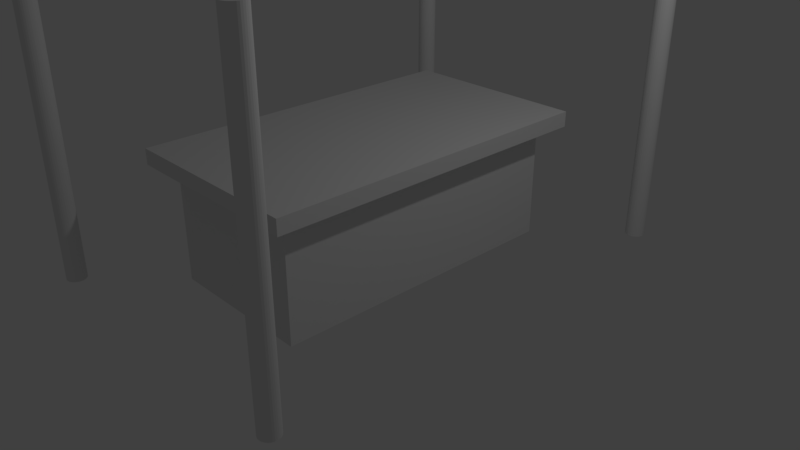 # Source: table.blend  (saved by Blender 2.79.0; exported with 4.5.12 LTS)
import bpy
from mathutils import Matrix  # noqa: F401  (used for matrix-valued properties, if any)

bpy.ops.wm.read_factory_settings(use_empty=True)
scene = bpy.context.scene
scene.name = 'Scene'

# ---- collections
col_collection_1 = bpy.data.collections.new('Collection 1'); scene.collection.children.link(col_collection_1)

# ---- materials (node trees are filled in below, after node groups)
mat_material = bpy.data.materials.new('Material')
mat_material.alpha_threshold = 0.0
mat_material.use_transparent_shadow = False
mat_material.roughness = 0.5
mat_material.line_color = (0.0, 0.0, 0.0, 1.0)

# ---- material node trees

# ---- world
world_world = bpy.data.worlds.new('World'); scene.world = world_world
world_world.color = (0.05088, 0.05088, 0.05088)
world_world.use_sun_shadow = False
world_world.sun_shadow_jitter_overblur = 0.0
world_world.cycles.sampling_method = 'MANUAL'

# ---- cameras
cam_camera = bpy.data.cameras.new('Camera')
cam_camera.clip_end = 100.0
cam_camera.lens = 35.0
cam_camera.sensor_width = 32.0
cam_camera.sensor_height = 18.0
cam_camera.ortho_scale = 7.314
cam_camera.dof.focus_distance = 0.0
cam_camera.dof.aperture_fstop = 128.0

# ---- lights
light_lamp = bpy.data.lights.new('Lamp', 'POINT')
light_lamp.transmission_factor = 0.0
light_lamp.cutoff_distance = 30.0
light_lamp.energy = 100.0
light_lamp.shadow_buffer_clip_start = 1.001
light_lamp.shadow_soft_size = 0.1
light_lamp.shadow_maximum_resolution = 0.006
light_lamp.use_absolute_resolution = True

# ---- meshes
me_cube = bpy.data.meshes.new('Cube')
me_cube.from_pydata([(-1.0, -2.0, 0.0), (1.0, -2.0, 0.0), (-1.0, 2.0, 0.0), (1.0, 2.0, 0.0), (1.0, 2.0, 0.0), (-1.0, 2.0, 0.0), (1.0, -2.0, 0.0), (-1.0, -2.0, 0.0), (-1.0, -2.0, 1.5), (1.0, -2.0, 1.5), (-1.0, 2.0, 1.5), (1.0, 2.0, 1.5), (-1.25, -2.25, 1.5), (1.25, -2.25, 1.5), (-1.25, 2.25, 1.5), (1.25, 2.25, 1.5), (-1.25, -2.25, 1.7), (1.25, -2.25, 1.7), (-1.25, 2.25, 1.7), (1.25, 2.25, 1.7), (2.0, 3.125, 0.0), (1.976, 3.123, 0.0), (1.952, 3.115, 0.0), (1.931, 3.104, 0.0), (1.912, 3.088, 0.0), (1.896, 3.069, 0.0), (1.885, 3.048, 0.0), (1.877, 3.024, 0.0), (1.875, 3.0, 0.0), (1.877, 2.976, 0.0), (1.885, 2.952, 0.0), (1.896, 2.931, 0.0), (1.912, 2.912, 0.0), (1.931, 2.896, 0.0), (1.952, 2.885, 0.0), (1.976, 2.877, 0.0), (2.0, 2.875, 0.0), (2.024, 2.877, 0.0), (2.048, 2.885, 0.0), (2.069, 2.896, 0.0), (2.088, 2.912, 0.0), (2.104, 2.931, 0.0), (2.115, 2.952, 0.0), (2.123, 2.976, 0.0), (2.125, 3.0, 0.0), (2.123, 3.024, 0.0), (2.115, 3.048, 0.0), (2.104, 3.069, 0.0), (2.088, 3.088, 0.0), (2.069, 3.104, 0.0), (2.048, 3.115, 0.0), (2.024, 3.123, 0.0), (2.0, 3.125, 4.0), (1.976, 3.123, 4.0), (1.952, 3.115, 4.0), (1.931, 3.104, 4.0), (1.912, 3.088, 4.0), (1.896, 3.069, 4.0), (1.885, 3.048, 4.0), (1.877, 3.024, 4.0), (1.875, 3.0, 4.0), (1.877, 2.976, 4.0), (1.885, 2.952, 4.0), (1.896, 2.931, 4.0), (1.912, 2.912, 4.0), (1.931, 2.896, 4.0), (1.952, 2.885, 4.0), (1.976, 2.877, 4.0), (2.0, 2.875, 4.0), (2.024, 2.877, 4.0), (2.048, 2.885, 4.0), (2.069, 2.896, 4.0), (2.088, 2.912, 4.0), (2.104, 2.931, 4.0), (2.115, 2.952, 4.0), (2.123, 2.976, 4.0), (2.125, 3.0, 4.0), (2.123, 3.024, 4.0), (2.115, 3.048, 4.0), (2.104, 3.069, 4.0), (2.088, 3.088, 4.0), (2.069, 3.104, 4.0), (2.048, 3.115, 4.0), (2.024, 3.123, 4.0), (-2.0, 3.125, 0.0), (-2.024, 3.123, 0.0), (-2.048, 3.115, 0.0), (-2.069, 3.104, 0.0), (-2.088, 3.088, 0.0), (-2.104, 3.069, 0.0), (-2.115, 3.048, 0.0), (-2.123, 3.024, 0.0), (-2.125, 3.0, 0.0), (-2.123, 2.976, 0.0), (-2.115, 2.952, 0.0), (-2.104, 2.931, 0.0), (-2.088, 2.912, 0.0), (-2.069, 2.896, 0.0), (-2.048, 2.885, 0.0), (-2.024, 2.877, 0.0), (-2.0, 2.875, 0.0), (-1.976, 2.877, 0.0), (-1.952, 2.885, 0.0), (-1.931, 2.896, 0.0), (-1.912, 2.912, 0.0), (-1.896, 2.931, 0.0), (-1.885, 2.952, 0.0), (-1.877, 2.976, 0.0), (-1.875, 3.0, 0.0), (-1.877, 3.024, 0.0), (-1.885, 3.048, 0.0), (-1.896, 3.069, 0.0), (-1.912, 3.088, 0.0), (-1.931, 3.104, 0.0), (-1.952, 3.115, 0.0), (-1.976, 3.123, 0.0), (-2.0, 3.125, 4.0), (-2.024, 3.123, 4.0), (-2.048, 3.115, 4.0), (-2.069, 3.104, 4.0), (-2.088, 3.088, 4.0), (-2.104, 3.069, 4.0), (-2.115, 3.048, 4.0), (-2.123, 3.024, 4.0), (-2.125, 3.0, 4.0), (-2.123, 2.976, 4.0), (-2.115, 2.952, 4.0), (-2.104, 2.931, 4.0), (-2.088, 2.912, 4.0), (-2.069, 2.896, 4.0), (-2.048, 2.885, 4.0), (-2.024, 2.877, 4.0), (-2.0, 2.875, 4.0), (-1.976, 2.877, 4.0), (-1.952, 2.885, 4.0), (-1.931, 2.896, 4.0), (-1.912, 2.912, 4.0), (-1.896, 2.931, 4.0), (-1.885, 2.952, 4.0), (-1.877, 2.976, 4.0), (-1.875, 3.0, 4.0), (-1.877, 3.024, 4.0), (-1.885, 3.048, 4.0), (-1.896, 3.069, 4.0), (-1.912, 3.088, 4.0), (-1.931, 3.104, 4.0), (-1.952, 3.115, 4.0), (-1.976, 3.123, 4.0), (2.0, -2.875, 0.0), (1.976, -2.877, 0.0), (1.952, -2.885, 0.0), (1.931, -2.896, 0.0), (1.912, -2.912, 0.0), (1.896, -2.931, 0.0), (1.885, -2.952, 0.0), (1.877, -2.976, 0.0), (1.875, -3.0, 0.0), (1.877, -3.024, 0.0), (1.885, -3.048, 0.0), (1.896, -3.069, 0.0), (1.912, -3.088, 0.0), (1.931, -3.104, 0.0), (1.952, -3.115, 0.0), (1.976, -3.123, 0.0), (2.0, -3.125, 0.0), (2.024, -3.123, 0.0), (2.048, -3.115, 0.0), (2.069, -3.104, 0.0), (2.088, -3.088, 0.0), (2.104, -3.069, 0.0), (2.115, -3.048, 0.0), (2.123, -3.024, 0.0), (2.125, -3.0, 0.0), (2.123, -2.976, 0.0), (2.115, -2.952, 0.0), (2.104, -2.931, 0.0), (2.088, -2.912, 0.0), (2.069, -2.896, 0.0), (2.048, -2.885, 0.0), (2.024, -2.877, 0.0), (2.0, -2.875, 4.0), (1.976, -2.877, 4.0), (1.952, -2.885, 4.0), (1.931, -2.896, 4.0), (1.912, -2.912, 4.0), (1.896, -2.931, 4.0), (1.885, -2.952, 4.0), (1.877, -2.976, 4.0), (1.875, -3.0, 4.0), (1.877, -3.024, 4.0), (1.885, -3.048, 4.0), (1.896, -3.069, 4.0), (1.912, -3.088, 4.0), (1.931, -3.104, 4.0), (1.952, -3.115, 4.0), (1.976, -3.123, 4.0), (2.0, -3.125, 4.0), (2.024, -3.123, 4.0), (2.048, -3.115, 4.0), (2.069, -3.104, 4.0), (2.088, -3.088, 4.0), (2.104, -3.069, 4.0), (2.115, -3.048, 4.0), (2.123, -3.024, 4.0), (2.125, -3.0, 4.0), (2.123, -2.976, 4.0), (2.115, -2.952, 4.0), (2.104, -2.931, 4.0), (2.088, -2.912, 4.0), (2.069, -2.896, 4.0), (2.048, -2.885, 4.0), (2.024, -2.877, 4.0), (-2.0, -2.875, 0.0), (-2.024, -2.877, 0.0), (-2.048, -2.885, 0.0), (-2.069, -2.896, 0.0), (-2.088, -2.912, 0.0), (-2.104, -2.931, 0.0), (-2.115, -2.952, 0.0), (-2.123, -2.976, 0.0), (-2.125, -3.0, 0.0), (-2.123, -3.024, 0.0), (-2.115, -3.048, 0.0), (-2.104, -3.069, 0.0), (-2.088, -3.088, 0.0), (-2.069, -3.104, 0.0), (-2.048, -3.115, 0.0), (-2.024, -3.123, 0.0), (-2.0, -3.125, 0.0), (-1.976, -3.123, 0.0), (-1.952, -3.115, 0.0), (-1.931, -3.104, 0.0), (-1.912, -3.088, 0.0), (-1.896, -3.069, 0.0), (-1.885, -3.048, 0.0), (-1.877, -3.024, 0.0), (-1.875, -3.0, 0.0), (-1.877, -2.976, 0.0), (-1.885, -2.952, 0.0), (-1.896, -2.931, 0.0), (-1.912, -2.912, 0.0), (-1.931, -2.896, 0.0), (-1.952, -2.885, 0.0), (-1.976, -2.877, 0.0), (-2.0, -2.875, 4.0), (-2.024, -2.877, 4.0), (-2.048, -2.885, 4.0), (-2.069, -2.896, 4.0), (-2.088, -2.912, 4.0), (-2.104, -2.931, 4.0), (-2.115, -2.952, 4.0), (-2.123, -2.976, 4.0), (-2.125, -3.0, 4.0), (-2.123, -3.024, 4.0), (-2.115, -3.048, 4.0), (-2.104, -3.069, 4.0), (-2.088, -3.088, 4.0), (-2.069, -3.104, 4.0), (-2.048, -3.115, 4.0), (-2.024, -3.123, 4.0), (-2.0, -3.125, 4.0), (-1.976, -3.123, 4.0), (-1.952, -3.115, 4.0), (-1.931, -3.104, 4.0), (-1.912, -3.088, 4.0), (-1.896, -3.069, 4.0), (-1.885, -3.048, 4.0), (-1.877, -3.024, 4.0), (-1.875, -3.0, 4.0), (-1.877, -2.976, 4.0), (-1.885, -2.952, 4.0), (-1.896, -2.931, 4.0), (-1.912, -2.912, 4.0), (-1.931, -2.896, 4.0), (-1.952, -2.885, 4.0), (-1.976, -2.877, 4.0)], [], [(5, 7, 0, 2), (7, 5, 4, 6), (6, 4, 3, 1), (7, 6, 1, 0), (1, 3, 11, 9), (4, 5, 2, 3), (11, 10, 14, 15), (2, 0, 8, 10), (3, 2, 10, 11), (0, 1, 9, 8), (12, 13, 17, 16), (8, 9, 13, 12), (9, 11, 15, 13), (10, 8, 12, 14), (16, 17, 19, 18), (13, 15, 19, 17), (14, 12, 16, 18), (15, 14, 18, 19), (21, 20, 51, 50, 49, 48, 47, 46, 45, 44, 43, 42, 41, 40, 39, 38, 37, 36, 35, 34, 33, 32, 31, 30, 29, 28, 27, 26, 25, 24, 23, 22), (53, 54, 55, 56, 57, 58, 59, 60, 61, 62, 63, 64, 65, 66, 67, 68, 69, 70, 71, 72, 73, 74, 75, 76, 77, 78, 79, 80, 81, 82, 83, 52), (21, 22, 54, 53), (48, 49, 81, 80), (35, 36, 68, 67), (22, 23, 55, 54), (49, 50, 82, 81), (36, 37, 69, 68), (23, 24, 56, 55), (50, 51, 83, 82), (37, 38, 70, 69), (24, 25, 57, 56), (51, 20, 52, 83), (38, 39, 71, 70), (25, 26, 58, 57), (39, 40, 72, 71), (26, 27, 59, 58), (40, 41, 73, 72), (27, 28, 60, 59), (41, 42, 74, 73), (28, 29, 61, 60), (42, 43, 75, 74), (29, 30, 62, 61), (43, 44, 76, 75), (30, 31, 63, 62), (44, 45, 77, 76), (31, 32, 64, 63), (45, 46, 78, 77), (32, 33, 65, 64), (46, 47, 79, 78), (33, 34, 66, 65), (20, 21, 53, 52), (47, 48, 80, 79), (34, 35, 67, 66), (85, 84, 115, 114, 113, 112, 111, 110, 109, 108, 107, 106, 105, 104, 103, 102, 101, 100, 99, 98, 97, 96, 95, 94, 93, 92, 91, 90, 89, 88, 87, 86), (117, 118, 119, 120, 121, 122, 123, 124, 125, 126, 127, 128, 129, 130, 131, 132, 133, 134, 135, 136, 137, 138, 139, 140, 141, 142, 143, 144, 145, 146, 147, 116), (85, 86, 118, 117), (112, 113, 145, 144), (99, 100, 132, 131), (86, 87, 119, 118), (113, 114, 146, 145), (100, 101, 133, 132), (87, 88, 120, 119), (114, 115, 147, 146), (101, 102, 134, 133), (88, 89, 121, 120), (115, 84, 116, 147), (102, 103, 135, 134), (89, 90, 122, 121), (103, 104, 136, 135), (90, 91, 123, 122), (104, 105, 137, 136), (91, 92, 124, 123), (105, 106, 138, 137), (92, 93, 125, 124), (106, 107, 139, 138), (93, 94, 126, 125), (107, 108, 140, 139), (94, 95, 127, 126), (108, 109, 141, 140), (95, 96, 128, 127), (109, 110, 142, 141), (96, 97, 129, 128), (110, 111, 143, 142), (97, 98, 130, 129), (84, 85, 117, 116), (111, 112, 144, 143), (98, 99, 131, 130), (149, 148, 179, 178, 177, 176, 175, 174, 173, 172, 171, 170, 169, 168, 167, 166, 165, 164, 163, 162, 161, 160, 159, 158, 157, 156, 155, 154, 153, 152, 151, 150), (181, 182, 183, 184, 185, 186, 187, 188, 189, 190, 191, 192, 193, 194, 195, 196, 197, 198, 199, 200, 201, 202, 203, 204, 205, 206, 207, 208, 209, 210, 211, 180), (149, 150, 182, 181), (176, 177, 209, 208), (163, 164, 196, 195), (150, 151, 183, 182), (177, 178, 210, 209), (164, 165, 197, 196), (151, 152, 184, 183), (178, 179, 211, 210), (165, 166, 198, 197), (152, 153, 185, 184), (179, 148, 180, 211), (166, 167, 199, 198), (153, 154, 186, 185), (167, 168, 200, 199), (154, 155, 187, 186), (168, 169, 201, 200), (155, 156, 188, 187), (169, 170, 202, 201), (156, 157, 189, 188), (170, 171, 203, 202), (157, 158, 190, 189), (171, 172, 204, 203), (158, 159, 191, 190), (172, 173, 205, 204), (159, 160, 192, 191), (173, 174, 206, 205), (160, 161, 193, 192), (174, 175, 207, 206), (161, 162, 194, 193), (148, 149, 181, 180), (175, 176, 208, 207), (162, 163, 195, 194), (213, 212, 243, 242, 241, 240, 239, 238, 237, 236, 235, 234, 233, 232, 231, 230, 229, 228, 227, 226, 225, 224, 223, 222, 221, 220, 219, 218, 217, 216, 215, 214), (245, 246, 247, 248, 249, 250, 251, 252, 253, 254, 255, 256, 257, 258, 259, 260, 261, 262, 263, 264, 265, 266, 267, 268, 269, 270, 271, 272, 273, 274, 275, 244), (213, 214, 246, 245), (240, 241, 273, 272), (227, 228, 260, 259), (214, 215, 247, 246), (241, 242, 274, 273), (228, 229, 261, 260), (215, 216, 248, 247), (242, 243, 275, 274), (229, 230, 262, 261), (216, 217, 249, 248), (243, 212, 244, 275), (230, 231, 263, 262), (217, 218, 250, 249), (231, 232, 264, 263), (218, 219, 251, 250), (232, 233, 265, 264), (219, 220, 252, 251), (233, 234, 266, 265), (220, 221, 253, 252), (234, 235, 267, 266), (221, 222, 254, 253), (235, 236, 268, 267), (222, 223, 255, 254), (236, 237, 269, 268), (223, 224, 256, 255), (237, 238, 270, 269), (224, 225, 257, 256), (238, 239, 271, 270), (225, 226, 258, 257), (212, 213, 245, 244), (239, 240, 272, 271), (226, 227, 259, 258)])
me_cube.materials.append(mat_material)
me_cube.use_remesh_preserve_volume = False
me_cube.use_remesh_preserve_attributes = False
me_cube.use_mirror_vertex_groups = False
me_cube.update()

# ---- objects
ob_cube = bpy.data.objects.new('Cube', me_cube)
ob_lamp = bpy.data.objects.new('Lamp', light_lamp)
ob_camera = bpy.data.objects.new('Camera', cam_camera)

# ---- transforms, parenting, visibility, modifiers, constraints
ob_cube.location = (0.0, 0.0, 0.0)
ob_cube.lock_rotations_4d = False
ob_cube.empty_display_type = 'ARROWS'
ob_cube.lineart.crease_threshold = 0.0
ob_lamp.location = (4.076, 1.005, 5.904)
ob_lamp.rotation_euler = (0.6503, 0.05522, 1.866)
ob_lamp.lock_rotations_4d = False
ob_lamp.empty_display_type = 'ARROWS'
ob_lamp.color = (0.0, 0.0, 0.0, 0.0)
ob_lamp.lineart.crease_threshold = 0.0
ob_camera.location = (7.481, -6.508, 5.344)
ob_camera.rotation_euler = (1.109, 0.0, 0.8149)
ob_camera.lock_rotations_4d = False
ob_camera.empty_display_type = 'ARROWS'
ob_camera.color = (0.0, 0.0, 0.0, 0.0)
ob_camera.display_type = 'WIRE'
ob_camera.lineart.crease_threshold = 0.0

# ---- collection membership
col_collection_1.objects.link(ob_cube)
col_collection_1.objects.link(ob_lamp)
col_collection_1.objects.link(ob_camera)

# ---- scene / render settings (as saved in the file)
scene.camera = ob_camera
scene.frame_start = 1; scene.frame_end = 250; scene.frame_set(1)
scene.render.engine = 'BLENDER_EEVEE_NEXT'
scene.render.resolution_percentage = 50
scene.render.dither_intensity = 0.0
scene.cycles.use_denoising = False
scene.cycles.samples = 128
scene.cycles.sampling_pattern = 'TABULATED_SOBOL'
scene.cycles.use_adaptive_sampling = False
scene.cycles.use_light_tree = False
scene.cycles.blur_glossy = 0.0
scene.cycles.sample_clamp_indirect = 0.0
scene.view_settings.view_transform = 'Standard'
bpy.context.view_layer.update()
